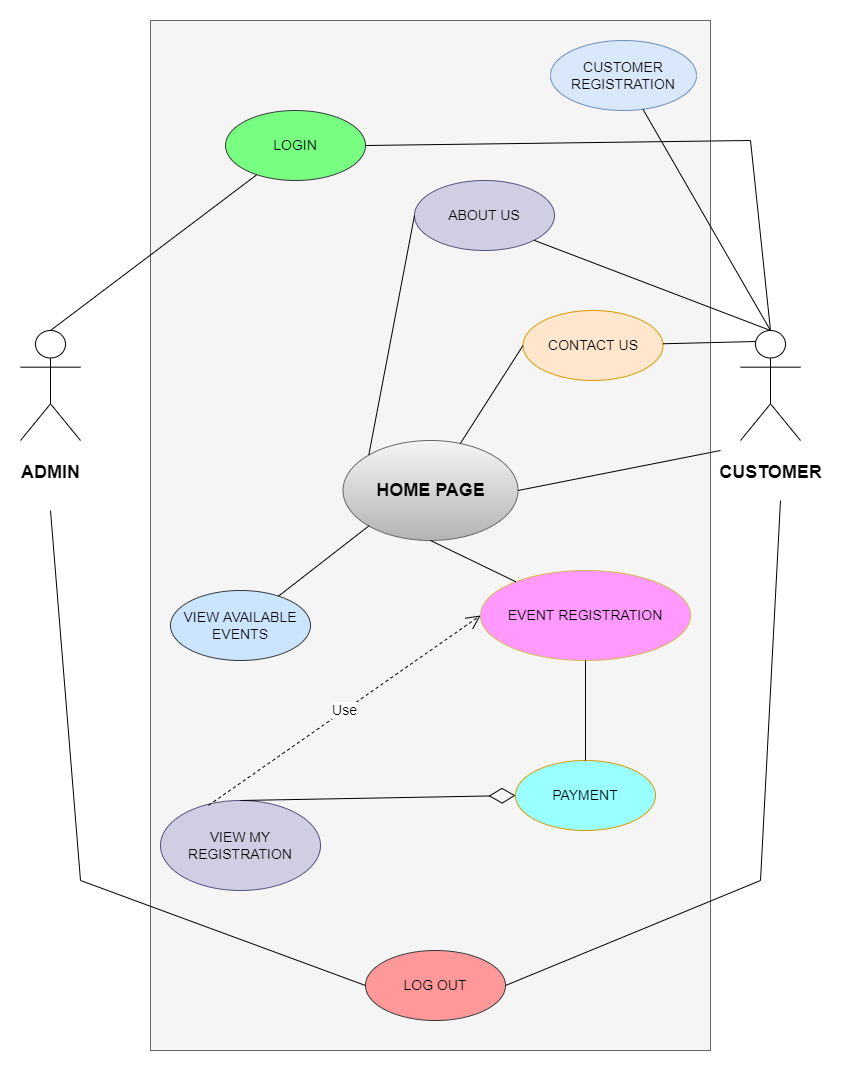

The diagram above was exported from draw.io. Its source (the exported page's mxGraphModel, read from the mxfile embedded in the PNG):
<mxGraphModel dx="898" dy="481" grid="1" gridSize="10" guides="1" tooltips="1" connect="1" arrows="1" fold="1" page="1" pageScale="1" pageWidth="827" pageHeight="1169" math="0" shadow="0">
  <root>
    <mxCell id="0" />
    <mxCell id="1" parent="0" />
    <mxCell id="0z_8whMVA79g7OKT-B6F-2" value="" style="rounded=0;whiteSpace=wrap;html=1;fillColor=#f5f5f5;strokeColor=#666666;fontColor=#333333;" parent="1" vertex="1">
      <mxGeometry x="150" y="100" width="560" height="1030" as="geometry" />
    </mxCell>
    <mxCell id="0z_8whMVA79g7OKT-B6F-3" value="&lt;h2&gt;ADMIN&lt;/h2&gt;" style="shape=umlActor;verticalLabelPosition=bottom;verticalAlign=top;html=1;" parent="1" vertex="1">
      <mxGeometry x="20" y="410" width="60" height="110" as="geometry" />
    </mxCell>
    <mxCell id="0z_8whMVA79g7OKT-B6F-4" value="&lt;h2&gt;CUSTOMER&lt;/h2&gt;" style="shape=umlActor;verticalLabelPosition=bottom;verticalAlign=top;html=1;" parent="1" vertex="1">
      <mxGeometry x="740" y="410" width="60" height="110" as="geometry" />
    </mxCell>
    <mxCell id="0z_8whMVA79g7OKT-B6F-5" value="&lt;font style=&quot;font-size: 14px&quot;&gt;CUSTOMER&lt;br&gt;REGISTRATION&lt;/font&gt;" style="ellipse;whiteSpace=wrap;html=1;fillColor=#dae8fc;strokeColor=#6c8ebf;" parent="1" vertex="1">
      <mxGeometry x="550" y="120" width="146" height="70" as="geometry" />
    </mxCell>
    <mxCell id="0z_8whMVA79g7OKT-B6F-6" value="&lt;font style=&quot;font-size: 14px&quot;&gt;LOGIN&lt;/font&gt;" style="ellipse;whiteSpace=wrap;html=1;fillColor=#78FF81;strokeColor=#36393d;" parent="1" vertex="1">
      <mxGeometry x="225" y="190" width="140" height="70" as="geometry" />
    </mxCell>
    <mxCell id="0z_8whMVA79g7OKT-B6F-7" value="&lt;font style=&quot;font-size: 14px&quot;&gt;EVENT REGISTRATION&lt;/font&gt;" style="ellipse;whiteSpace=wrap;html=1;fillColor=#FF99FF;strokeColor=#d6b656;" parent="1" vertex="1">
      <mxGeometry x="480" y="650" width="210" height="90" as="geometry" />
    </mxCell>
    <mxCell id="0z_8whMVA79g7OKT-B6F-8" value="&lt;font style=&quot;font-size: 14px&quot;&gt;PAYMENT&lt;/font&gt;" style="ellipse;whiteSpace=wrap;html=1;fillColor=#99FFFF;strokeColor=#d79b00;" parent="1" vertex="1">
      <mxGeometry x="515" y="840" width="140" height="70" as="geometry" />
    </mxCell>
    <mxCell id="0z_8whMVA79g7OKT-B6F-9" value="&lt;font style=&quot;font-size: 14px&quot;&gt;ABOUT US&lt;/font&gt;" style="ellipse;whiteSpace=wrap;html=1;fillColor=#d0cee2;strokeColor=#56517e;" parent="1" vertex="1">
      <mxGeometry x="414" y="260" width="140" height="70" as="geometry" />
    </mxCell>
    <mxCell id="0z_8whMVA79g7OKT-B6F-10" value="&lt;font style=&quot;font-size: 14px&quot;&gt;CONTACT US&lt;/font&gt;" style="ellipse;whiteSpace=wrap;html=1;fillColor=#ffe6cc;strokeColor=#d79b00;" parent="1" vertex="1">
      <mxGeometry x="522.5" y="390" width="140" height="70" as="geometry" />
    </mxCell>
    <mxCell id="0z_8whMVA79g7OKT-B6F-11" value="&lt;font style=&quot;font-size: 14px&quot;&gt;LOG OUT&lt;/font&gt;" style="ellipse;whiteSpace=wrap;html=1;fillColor=#FF9999;strokeColor=#36393d;" parent="1" vertex="1">
      <mxGeometry x="365" y="1030" width="140" height="70" as="geometry" />
    </mxCell>
    <mxCell id="0z_8whMVA79g7OKT-B6F-18" value="&lt;b&gt;&lt;font style=&quot;font-size: 18px&quot;&gt;HOME PAGE&lt;/font&gt;&lt;/b&gt;" style="ellipse;whiteSpace=wrap;html=1;fontSize=14;fillColor=#f5f5f5;strokeColor=#666666;gradientColor=#b3b3b3;" parent="1" vertex="1">
      <mxGeometry x="342.5" y="520" width="175" height="100" as="geometry" />
    </mxCell>
    <mxCell id="0z_8whMVA79g7OKT-B6F-19" value="VIEW AVAILABLE&lt;br&gt;EVENTS" style="ellipse;whiteSpace=wrap;html=1;fontSize=14;fillColor=#cce5ff;strokeColor=#36393d;" parent="1" vertex="1">
      <mxGeometry x="170" y="670" width="140" height="70" as="geometry" />
    </mxCell>
    <mxCell id="0z_8whMVA79g7OKT-B6F-20" value="VIEW MY REGISTRATION" style="ellipse;whiteSpace=wrap;html=1;fontSize=14;fillColor=#d0cee2;strokeColor=#56517e;" parent="1" vertex="1">
      <mxGeometry x="160" y="880" width="160" height="90" as="geometry" />
    </mxCell>
    <mxCell id="0z_8whMVA79g7OKT-B6F-31" value="" style="endArrow=none;html=1;rounded=0;fontSize=14;" parent="1" target="0z_8whMVA79g7OKT-B6F-6" edge="1">
      <mxGeometry relative="1" as="geometry">
        <mxPoint x="50" y="410" as="sourcePoint" />
        <mxPoint x="340" y="210" as="targetPoint" />
      </mxGeometry>
    </mxCell>
    <mxCell id="0z_8whMVA79g7OKT-B6F-32" value="" style="endArrow=none;html=1;rounded=0;fontSize=14;" parent="1" source="0z_8whMVA79g7OKT-B6F-5" edge="1">
      <mxGeometry relative="1" as="geometry">
        <mxPoint x="500" y="180" as="sourcePoint" />
        <mxPoint x="770" y="410" as="targetPoint" />
      </mxGeometry>
    </mxCell>
    <mxCell id="0z_8whMVA79g7OKT-B6F-33" value="" style="endArrow=none;html=1;rounded=0;fontSize=14;exitX=1;exitY=1;exitDx=0;exitDy=0;entryX=0.5;entryY=0;entryDx=0;entryDy=0;entryPerimeter=0;" parent="1" source="0z_8whMVA79g7OKT-B6F-9" target="0z_8whMVA79g7OKT-B6F-4" edge="1">
      <mxGeometry relative="1" as="geometry">
        <mxPoint x="440" y="440" as="sourcePoint" />
        <mxPoint x="600" y="440" as="targetPoint" />
      </mxGeometry>
    </mxCell>
    <mxCell id="0z_8whMVA79g7OKT-B6F-34" value="" style="endArrow=none;html=1;rounded=0;fontSize=14;exitX=1;exitY=0.5;exitDx=0;exitDy=0;" parent="1" source="0z_8whMVA79g7OKT-B6F-18" edge="1">
      <mxGeometry relative="1" as="geometry">
        <mxPoint x="500" y="450" as="sourcePoint" />
        <mxPoint x="720" y="530" as="targetPoint" />
      </mxGeometry>
    </mxCell>
    <mxCell id="0z_8whMVA79g7OKT-B6F-35" value="" style="endArrow=none;html=1;rounded=0;fontSize=14;entryX=0.25;entryY=0.1;entryDx=0;entryDy=0;entryPerimeter=0;" parent="1" source="0z_8whMVA79g7OKT-B6F-10" target="0z_8whMVA79g7OKT-B6F-4" edge="1">
      <mxGeometry relative="1" as="geometry">
        <mxPoint x="440" y="440" as="sourcePoint" />
        <mxPoint x="600" y="440" as="targetPoint" />
      </mxGeometry>
    </mxCell>
    <mxCell id="0z_8whMVA79g7OKT-B6F-36" value="" style="endArrow=none;html=1;rounded=0;fontSize=14;entryX=0;entryY=0.5;entryDx=0;entryDy=0;" parent="1" target="0z_8whMVA79g7OKT-B6F-11" edge="1">
      <mxGeometry relative="1" as="geometry">
        <mxPoint x="50" y="590" as="sourcePoint" />
        <mxPoint x="600" y="720" as="targetPoint" />
        <Array as="points">
          <mxPoint x="80" y="960" />
        </Array>
      </mxGeometry>
    </mxCell>
    <mxCell id="0z_8whMVA79g7OKT-B6F-37" value="" style="endArrow=none;html=1;rounded=0;fontSize=14;exitX=1;exitY=0.5;exitDx=0;exitDy=0;" parent="1" source="0z_8whMVA79g7OKT-B6F-11" edge="1">
      <mxGeometry relative="1" as="geometry">
        <mxPoint x="440" y="720" as="sourcePoint" />
        <mxPoint x="780" y="580" as="targetPoint" />
        <Array as="points">
          <mxPoint x="760" y="960" />
        </Array>
      </mxGeometry>
    </mxCell>
    <mxCell id="0z_8whMVA79g7OKT-B6F-38" value="" style="endArrow=none;html=1;rounded=0;fontSize=14;exitX=1;exitY=0.5;exitDx=0;exitDy=0;" parent="1" source="0z_8whMVA79g7OKT-B6F-6" edge="1">
      <mxGeometry relative="1" as="geometry">
        <mxPoint x="440" y="440" as="sourcePoint" />
        <mxPoint x="770" y="410" as="targetPoint" />
        <Array as="points">
          <mxPoint x="750" y="220" />
        </Array>
      </mxGeometry>
    </mxCell>
    <mxCell id="0z_8whMVA79g7OKT-B6F-39" value="" style="endArrow=none;html=1;rounded=0;fontSize=14;exitX=0;exitY=1;exitDx=0;exitDy=0;" parent="1" source="0z_8whMVA79g7OKT-B6F-18" target="0z_8whMVA79g7OKT-B6F-19" edge="1">
      <mxGeometry relative="1" as="geometry">
        <mxPoint x="440" y="440" as="sourcePoint" />
        <mxPoint x="600" y="440" as="targetPoint" />
      </mxGeometry>
    </mxCell>
    <mxCell id="0z_8whMVA79g7OKT-B6F-40" value="" style="endArrow=none;html=1;rounded=0;fontSize=14;exitX=0.5;exitY=1;exitDx=0;exitDy=0;" parent="1" source="0z_8whMVA79g7OKT-B6F-18" target="0z_8whMVA79g7OKT-B6F-7" edge="1">
      <mxGeometry relative="1" as="geometry">
        <mxPoint x="440" y="440" as="sourcePoint" />
        <mxPoint x="600" y="440" as="targetPoint" />
      </mxGeometry>
    </mxCell>
    <mxCell id="0z_8whMVA79g7OKT-B6F-42" value="" style="endArrow=none;html=1;rounded=0;fontSize=14;exitX=0.5;exitY=1;exitDx=0;exitDy=0;" parent="1" source="0z_8whMVA79g7OKT-B6F-7" target="0z_8whMVA79g7OKT-B6F-8" edge="1">
      <mxGeometry relative="1" as="geometry">
        <mxPoint x="440" y="440" as="sourcePoint" />
        <mxPoint x="600" y="440" as="targetPoint" />
      </mxGeometry>
    </mxCell>
    <mxCell id="0z_8whMVA79g7OKT-B6F-44" value="" style="endArrow=diamondThin;endFill=0;endSize=24;html=1;rounded=0;fontSize=14;entryX=0;entryY=0.5;entryDx=0;entryDy=0;exitX=0.5;exitY=0;exitDx=0;exitDy=0;" parent="1" source="0z_8whMVA79g7OKT-B6F-20" target="0z_8whMVA79g7OKT-B6F-8" edge="1">
      <mxGeometry width="160" relative="1" as="geometry">
        <mxPoint x="370" y="600" as="sourcePoint" />
        <mxPoint x="530" y="600" as="targetPoint" />
      </mxGeometry>
    </mxCell>
    <mxCell id="0z_8whMVA79g7OKT-B6F-46" value="Use" style="endArrow=open;endSize=12;dashed=1;html=1;rounded=0;fontSize=14;exitX=0.3;exitY=0.054;exitDx=0;exitDy=0;exitPerimeter=0;entryX=0;entryY=0.5;entryDx=0;entryDy=0;" parent="1" source="0z_8whMVA79g7OKT-B6F-20" target="0z_8whMVA79g7OKT-B6F-7" edge="1">
      <mxGeometry width="160" relative="1" as="geometry">
        <mxPoint x="370" y="530" as="sourcePoint" />
        <mxPoint x="530" y="530" as="targetPoint" />
      </mxGeometry>
    </mxCell>
    <mxCell id="8TAGUjGoyXD9iX7ABZz8-1" value="" style="endArrow=none;html=1;rounded=0;exitX=0;exitY=0;exitDx=0;exitDy=0;entryX=0;entryY=0.5;entryDx=0;entryDy=0;" edge="1" parent="1" source="0z_8whMVA79g7OKT-B6F-18" target="0z_8whMVA79g7OKT-B6F-9">
      <mxGeometry width="50" height="50" relative="1" as="geometry">
        <mxPoint x="390" y="370" as="sourcePoint" />
        <mxPoint x="440" y="320" as="targetPoint" />
      </mxGeometry>
    </mxCell>
    <mxCell id="8TAGUjGoyXD9iX7ABZz8-2" value="" style="endArrow=none;html=1;rounded=0;entryX=0;entryY=0.5;entryDx=0;entryDy=0;" edge="1" parent="1" source="0z_8whMVA79g7OKT-B6F-18" target="0z_8whMVA79g7OKT-B6F-10">
      <mxGeometry width="50" height="50" relative="1" as="geometry">
        <mxPoint x="390" y="420" as="sourcePoint" />
        <mxPoint x="440" y="370" as="targetPoint" />
      </mxGeometry>
    </mxCell>
    <mxCell id="8TAGUjGoyXD9iX7ABZz8-3" style="edgeStyle=orthogonalEdgeStyle;rounded=0;orthogonalLoop=1;jettySize=auto;html=1;exitX=0.5;exitY=1;exitDx=0;exitDy=0;" edge="1" parent="1" source="0z_8whMVA79g7OKT-B6F-7" target="0z_8whMVA79g7OKT-B6F-7">
      <mxGeometry relative="1" as="geometry" />
    </mxCell>
  </root>
</mxGraphModel>